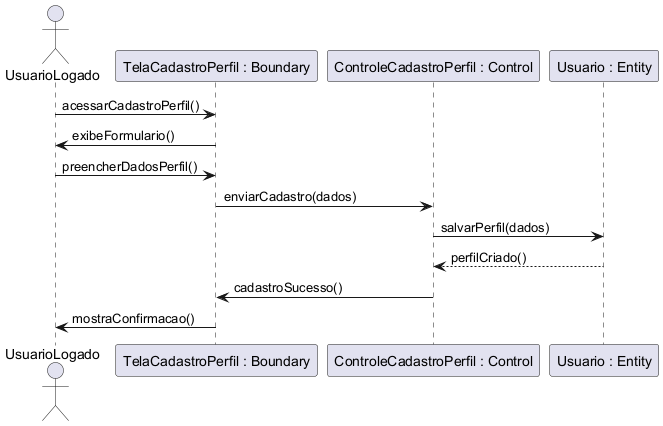

The diagram above was rendered by PlantUML. Its source (embedded in the PNG):
@startuml
'title UC004 - Cadastrar Perfil
actor UsuarioLogado
participant "TelaCadastroPerfil : Boundary" as Tela
participant "ControleCadastroPerfil : Control" as Controle
participant "Usuario : Entity" as Usuario

UsuarioLogado -> Tela : acessarCadastroPerfil()
Tela -> UsuarioLogado : exibeFormulario()
UsuarioLogado -> Tela : preencherDadosPerfil()
Tela -> Controle : enviarCadastro(dados)
Controle -> Usuario : salvarPerfil(dados)
Usuario --> Controle : perfilCriado()
Controle -> Tela : cadastroSucesso()
Tela -> UsuarioLogado : mostraConfirmacao()
@enduml